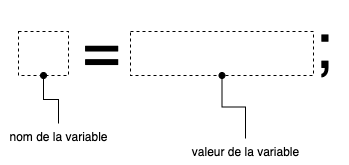

The diagram above was exported from draw.io. Its source (the exported page's mxGraphModel, read from the mxfile embedded in the PNG):
<mxGraphModel dx="663" dy="488" grid="0" gridSize="10" guides="1" tooltips="1" connect="1" arrows="1" fold="1" page="1" pageScale="1" pageWidth="400" pageHeight="200" math="0" shadow="0">
  <root>
    <mxCell id="0" />
    <mxCell id="1" parent="0" />
    <mxCell id="x3qicUzAiY2CiDwgLa7z-3" value="" style="rounded=0;whiteSpace=wrap;html=1;dashed=1;fillColor=none;" parent="1" vertex="1">
      <mxGeometry x="47" y="50" width="50" height="44" as="geometry" />
    </mxCell>
    <mxCell id="x3qicUzAiY2CiDwgLa7z-4" value="&lt;font style=&quot;font-size: 64px;&quot;&gt;;&lt;/font&gt;" style="text;html=1;align=left;verticalAlign=middle;whiteSpace=wrap;rounded=0;" parent="1" vertex="1">
      <mxGeometry x="341" y="19" width="36" height="89" as="geometry" />
    </mxCell>
    <mxCell id="x3qicUzAiY2CiDwgLa7z-12" style="edgeStyle=orthogonalEdgeStyle;rounded=0;orthogonalLoop=1;jettySize=auto;html=1;exitX=0.5;exitY=0;exitDx=0;exitDy=0;endArrow=oval;endFill=1;" parent="1" source="x3qicUzAiY2CiDwgLa7z-11" target="x3qicUzAiY2CiDwgLa7z-3" edge="1">
      <mxGeometry relative="1" as="geometry" />
    </mxCell>
    <mxCell id="x3qicUzAiY2CiDwgLa7z-11" value="nom de la variable" style="text;html=1;align=center;verticalAlign=middle;whiteSpace=wrap;rounded=0;" parent="1" vertex="1">
      <mxGeometry x="29" y="142" width="116" height="26" as="geometry" />
    </mxCell>
    <mxCell id="5UZcyi1cXMUoKmRwMaJB-3" value="&lt;font style=&quot;font-size: 64px;&quot;&gt;=&lt;/font&gt;" style="text;html=1;align=left;verticalAlign=middle;whiteSpace=wrap;rounded=0;" vertex="1" parent="1">
      <mxGeometry x="109" y="23" width="36" height="89" as="geometry" />
    </mxCell>
    <mxCell id="5UZcyi1cXMUoKmRwMaJB-4" value="" style="rounded=0;whiteSpace=wrap;html=1;dashed=1;fillColor=none;" vertex="1" parent="1">
      <mxGeometry x="159" y="50" width="183" height="44" as="geometry" />
    </mxCell>
    <mxCell id="5UZcyi1cXMUoKmRwMaJB-7" style="edgeStyle=orthogonalEdgeStyle;rounded=0;orthogonalLoop=1;jettySize=auto;html=1;exitX=0.5;exitY=0;exitDx=0;exitDy=0;entryX=0.5;entryY=1;entryDx=0;entryDy=0;endArrow=oval;endFill=1;" edge="1" parent="1" source="5UZcyi1cXMUoKmRwMaJB-6" target="5UZcyi1cXMUoKmRwMaJB-4">
      <mxGeometry relative="1" as="geometry" />
    </mxCell>
    <mxCell id="5UZcyi1cXMUoKmRwMaJB-6" value="valeur de la variable" style="text;html=1;align=center;verticalAlign=middle;whiteSpace=wrap;rounded=0;" vertex="1" parent="1">
      <mxGeometry x="216" y="157" width="116" height="26" as="geometry" />
    </mxCell>
  </root>
</mxGraphModel>